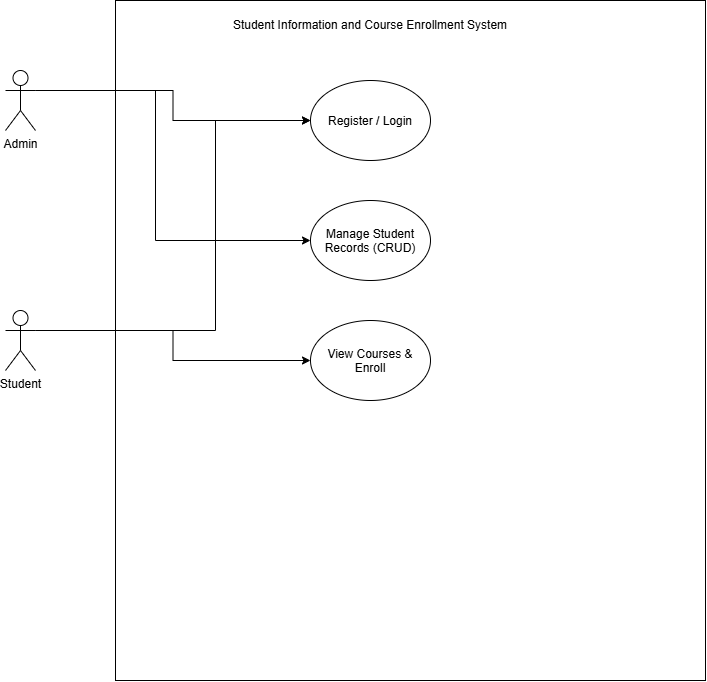

The diagram above was exported from draw.io. Its source (the exported page's mxGraphModel, read from the mxfile embedded in the PNG):
<mxGraphModel dx="976" dy="662" grid="1" gridSize="10" guides="1" tooltips="1" connect="1" arrows="1" fold="1" page="1" pageScale="1" pageWidth="850" pageHeight="1100" math="0" shadow="0">
  <root>
    <mxCell id="0" />
    <mxCell id="1" parent="0" />
    <mxCell id="nzNDNYN8fd0mxTsUTru7-3" parent="1" style="rounded=0;whiteSpace=wrap;html=1;movable=1;resizable=1;rotatable=1;deletable=1;editable=1;locked=0;connectable=1;" value="" vertex="1">
      <mxGeometry height="680" width="590" x="170" as="geometry" />
    </mxCell>
    <mxCell id="nzNDNYN8fd0mxTsUTru7-10" edge="1" parent="1" source="nzNDNYN8fd0mxTsUTru7-1" style="edgeStyle=orthogonalEdgeStyle;rounded=0;orthogonalLoop=1;jettySize=auto;html=1;exitX=1;exitY=0.3333333333333333;exitDx=0;exitDy=0;exitPerimeter=0;entryX=0;entryY=0.5;entryDx=0;entryDy=0;" target="nzNDNYN8fd0mxTsUTru7-5">
      <mxGeometry relative="1" as="geometry" />
    </mxCell>
    <mxCell id="nzNDNYN8fd0mxTsUTru7-11" edge="1" parent="1" source="nzNDNYN8fd0mxTsUTru7-1" style="edgeStyle=orthogonalEdgeStyle;rounded=0;orthogonalLoop=1;jettySize=auto;html=1;exitX=1;exitY=0.3333333333333333;exitDx=0;exitDy=0;exitPerimeter=0;entryX=0;entryY=0.5;entryDx=0;entryDy=0;" target="nzNDNYN8fd0mxTsUTru7-7">
      <mxGeometry relative="1" as="geometry">
        <Array as="points">
          <mxPoint x="210" y="90" />
          <mxPoint x="210" y="240" />
        </Array>
      </mxGeometry>
    </mxCell>
    <mxCell id="nzNDNYN8fd0mxTsUTru7-1" parent="1" style="shape=umlActor;verticalLabelPosition=bottom;verticalAlign=top;html=1;outlineConnect=0;" value="Admin" vertex="1">
      <mxGeometry height="60" width="30" x="60" y="70" as="geometry" />
    </mxCell>
    <mxCell id="nzNDNYN8fd0mxTsUTru7-8" edge="1" parent="1" source="nzNDNYN8fd0mxTsUTru7-2" style="edgeStyle=orthogonalEdgeStyle;rounded=0;orthogonalLoop=1;jettySize=auto;html=1;exitX=1;exitY=0.3333333333333333;exitDx=0;exitDy=0;exitPerimeter=0;entryX=0;entryY=0.5;entryDx=0;entryDy=0;" target="nzNDNYN8fd0mxTsUTru7-5">
      <mxGeometry relative="1" as="geometry">
        <Array as="points">
          <mxPoint x="270" y="330" />
          <mxPoint x="270" y="120" />
        </Array>
      </mxGeometry>
    </mxCell>
    <mxCell id="nzNDNYN8fd0mxTsUTru7-9" edge="1" parent="1" source="nzNDNYN8fd0mxTsUTru7-2" style="edgeStyle=orthogonalEdgeStyle;rounded=0;orthogonalLoop=1;jettySize=auto;html=1;exitX=1;exitY=0.3333333333333333;exitDx=0;exitDy=0;exitPerimeter=0;" target="nzNDNYN8fd0mxTsUTru7-6">
      <mxGeometry relative="1" as="geometry" />
    </mxCell>
    <mxCell id="nzNDNYN8fd0mxTsUTru7-2" parent="1" style="shape=umlActor;verticalLabelPosition=bottom;verticalAlign=top;html=1;outlineConnect=0;" value="Student" vertex="1">
      <mxGeometry height="60" width="30" x="60" y="310" as="geometry" />
    </mxCell>
    <mxCell id="nzNDNYN8fd0mxTsUTru7-4" parent="1" style="text;html=1;whiteSpace=wrap;strokeColor=none;fillColor=none;align=center;verticalAlign=middle;rounded=0;" value="Student Information and Course Enrollment System" vertex="1">
      <mxGeometry height="30" width="280" x="285" y="10" as="geometry" />
    </mxCell>
    <mxCell id="nzNDNYN8fd0mxTsUTru7-5" parent="1" style="ellipse;whiteSpace=wrap;html=1;shapeInside=1;" value="Register / Login" vertex="1">
      <mxGeometry height="80" width="120" x="365" y="80" as="geometry" />
    </mxCell>
    <mxCell id="nzNDNYN8fd0mxTsUTru7-6" parent="1" style="ellipse;whiteSpace=wrap;html=1;shapeInside=1;" value="View Courses &amp;amp; Enroll" vertex="1">
      <mxGeometry height="80" width="120" x="365" y="320" as="geometry" />
    </mxCell>
    <mxCell id="nzNDNYN8fd0mxTsUTru7-7" parent="1" style="ellipse;whiteSpace=wrap;html=1;shapeInside=1;" value="Manage Student Records (CRUD)" vertex="1">
      <mxGeometry height="80" width="120" x="365" y="200" as="geometry" />
    </mxCell>
  </root>
</mxGraphModel>